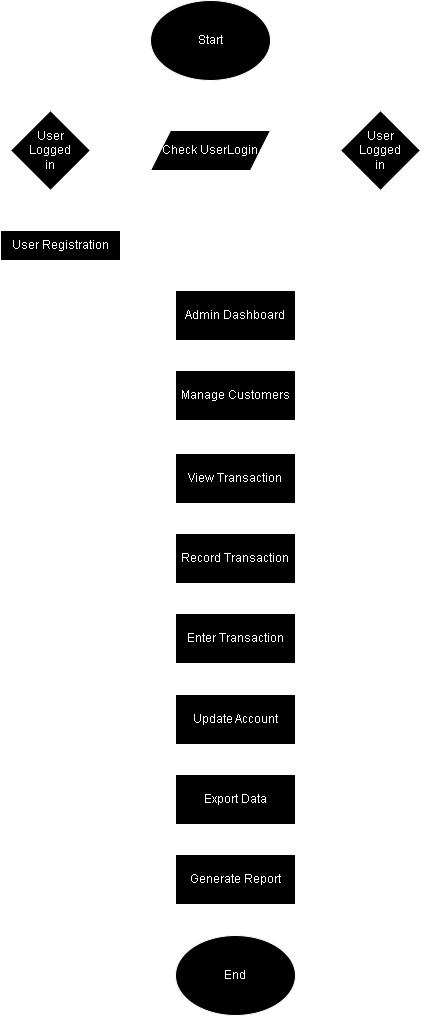

The diagram above was exported from draw.io. Its source (the exported page's mxGraphModel, read from the mxfile embedded in the PNG):
<mxGraphModel dx="2269" dy="1200" grid="0" gridSize="10" guides="1" tooltips="1" connect="1" arrows="1" fold="1" page="1" pageScale="1" pageWidth="1600" pageHeight="1200" background="#ffffff" math="0" shadow="0">
  <root>
    <mxCell id="0" />
    <mxCell id="1" parent="0" />
    <mxCell id="m-Aon39onALeyM6XBnnz-1" value="Start" style="ellipse;whiteSpace=wrap;html=1;" parent="1" vertex="1">
      <mxGeometry x="340" width="120" height="80" as="geometry" />
    </mxCell>
    <mxCell id="m-Aon39onALeyM6XBnnz-6" value="" style="edgeStyle=orthogonalEdgeStyle;rounded=0;orthogonalLoop=1;jettySize=auto;html=1;" parent="1" edge="1">
      <mxGeometry relative="1" as="geometry">
        <mxPoint x="400" y="80" as="sourcePoint" />
        <mxPoint x="399.5" y="130" as="targetPoint" />
        <Array as="points">
          <mxPoint x="399.5" y="100" />
        </Array>
      </mxGeometry>
    </mxCell>
    <mxCell id="m-Aon39onALeyM6XBnnz-7" value="Check UserLogin" style="shape=parallelogram;perimeter=parallelogramPerimeter;whiteSpace=wrap;html=1;fixedSize=1;" parent="1" vertex="1">
      <mxGeometry x="340" y="130" width="120" height="40" as="geometry" />
    </mxCell>
    <mxCell id="m-Aon39onALeyM6XBnnz-8" value="" style="edgeStyle=orthogonalEdgeStyle;rounded=0;orthogonalLoop=1;jettySize=auto;html=1;" parent="1" edge="1">
      <mxGeometry relative="1" as="geometry">
        <mxPoint x="450" y="149.5" as="sourcePoint" />
        <mxPoint x="530" y="149.5" as="targetPoint" />
        <Array as="points">
          <mxPoint x="470" y="149.5" />
        </Array>
      </mxGeometry>
    </mxCell>
    <mxCell id="m-Aon39onALeyM6XBnnz-9" value="Yes" style="text;html=1;align=center;verticalAlign=middle;resizable=0;points=[];autosize=1;strokeColor=none;fillColor=none;" parent="1" vertex="1">
      <mxGeometry x="470" y="120" width="40" height="30" as="geometry" />
    </mxCell>
    <mxCell id="m-Aon39onALeyM6XBnnz-10" value="User &lt;br&gt;Logged&lt;br&gt;in" style="rhombus;whiteSpace=wrap;html=1;" parent="1" vertex="1">
      <mxGeometry x="530" y="110" width="80" height="80" as="geometry" />
    </mxCell>
    <mxCell id="m-Aon39onALeyM6XBnnz-11" value="User &lt;br&gt;Logged&lt;br&gt;in" style="rhombus;whiteSpace=wrap;html=1;" parent="1" vertex="1">
      <mxGeometry x="200" y="110" width="80" height="80" as="geometry" />
    </mxCell>
    <mxCell id="m-Aon39onALeyM6XBnnz-12" value="" style="edgeStyle=orthogonalEdgeStyle;rounded=0;orthogonalLoop=1;jettySize=auto;html=1;entryX=1;entryY=0.5;entryDx=0;entryDy=0;" parent="1" source="m-Aon39onALeyM6XBnnz-7" target="m-Aon39onALeyM6XBnnz-11" edge="1">
      <mxGeometry relative="1" as="geometry">
        <mxPoint x="300.5" y="110" as="sourcePoint" />
        <mxPoint x="300" y="160" as="targetPoint" />
        <Array as="points" />
      </mxGeometry>
    </mxCell>
    <mxCell id="m-Aon39onALeyM6XBnnz-13" value="No" style="text;html=1;align=center;verticalAlign=middle;resizable=0;points=[];autosize=1;strokeColor=none;fillColor=none;" parent="1" vertex="1">
      <mxGeometry x="290" y="120" width="40" height="30" as="geometry" />
    </mxCell>
    <mxCell id="m-Aon39onALeyM6XBnnz-15" value="User Registration" style="rounded=0;whiteSpace=wrap;html=1;" parent="1" vertex="1">
      <mxGeometry x="190" y="230" width="120" height="30" as="geometry" />
    </mxCell>
    <mxCell id="m-Aon39onALeyM6XBnnz-16" value="" style="edgeStyle=orthogonalEdgeStyle;rounded=0;orthogonalLoop=1;jettySize=auto;html=1;" parent="1" edge="1">
      <mxGeometry relative="1" as="geometry">
        <mxPoint x="240" y="190" as="sourcePoint" />
        <mxPoint x="239.5" y="227.5" as="targetPoint" />
        <Array as="points">
          <mxPoint x="239.5" y="197.5" />
        </Array>
      </mxGeometry>
    </mxCell>
    <mxCell id="m-Aon39onALeyM6XBnnz-18" value="" style="endArrow=classic;html=1;rounded=0;exitX=0.75;exitY=0;exitDx=0;exitDy=0;elbow=horizontal;" parent="1" edge="1">
      <mxGeometry width="50" height="50" relative="1" as="geometry">
        <mxPoint x="570" y="190" as="sourcePoint" />
        <mxPoint x="450" y="290" as="targetPoint" />
        <Array as="points">
          <mxPoint x="570" y="240" />
          <mxPoint x="450" y="240" />
        </Array>
      </mxGeometry>
    </mxCell>
    <mxCell id="m-Aon39onALeyM6XBnnz-21" value="" style="edgeStyle=orthogonalEdgeStyle;rounded=0;orthogonalLoop=1;jettySize=auto;html=1;exitX=1;exitY=0.25;exitDx=0;exitDy=0;" parent="1" source="m-Aon39onALeyM6XBnnz-15" edge="1">
      <mxGeometry relative="1" as="geometry">
        <mxPoint x="390.5" y="240" as="sourcePoint" />
        <mxPoint x="390" y="290" as="targetPoint" />
        <Array as="points">
          <mxPoint x="390" y="238" />
        </Array>
      </mxGeometry>
    </mxCell>
    <mxCell id="m-Aon39onALeyM6XBnnz-25" value="Admin Dashboard" style="rounded=0;whiteSpace=wrap;html=1;" parent="1" vertex="1">
      <mxGeometry x="365" y="290" width="120" height="50" as="geometry" />
    </mxCell>
    <mxCell id="m-Aon39onALeyM6XBnnz-26" value="Manage Customers" style="rounded=0;whiteSpace=wrap;html=1;" parent="1" vertex="1">
      <mxGeometry x="365" y="370" width="120" height="50" as="geometry" />
    </mxCell>
    <mxCell id="m-Aon39onALeyM6XBnnz-34" value="View Transaction" style="rounded=0;whiteSpace=wrap;html=1;" parent="1" vertex="1">
      <mxGeometry x="365" y="453" width="120" height="50" as="geometry" />
    </mxCell>
    <mxCell id="m-Aon39onALeyM6XBnnz-35" value="Record Transaction" style="rounded=0;whiteSpace=wrap;html=1;" parent="1" vertex="1">
      <mxGeometry x="365" y="533" width="120" height="50" as="geometry" />
    </mxCell>
    <mxCell id="m-Aon39onALeyM6XBnnz-36" value="Enter Transaction" style="rounded=0;whiteSpace=wrap;html=1;" parent="1" vertex="1">
      <mxGeometry x="365" y="613" width="120" height="50" as="geometry" />
    </mxCell>
    <mxCell id="m-Aon39onALeyM6XBnnz-37" value="Update Account" style="rounded=0;whiteSpace=wrap;html=1;" parent="1" vertex="1">
      <mxGeometry x="365" y="694" width="120" height="50" as="geometry" />
    </mxCell>
    <mxCell id="m-Aon39onALeyM6XBnnz-38" value="Export Data" style="rounded=0;whiteSpace=wrap;html=1;" parent="1" vertex="1">
      <mxGeometry x="365" y="774" width="120" height="50" as="geometry" />
    </mxCell>
    <mxCell id="m-Aon39onALeyM6XBnnz-39" value="Generate Report" style="rounded=0;whiteSpace=wrap;html=1;" parent="1" vertex="1">
      <mxGeometry x="365" y="854" width="120" height="50" as="geometry" />
    </mxCell>
    <mxCell id="m-Aon39onALeyM6XBnnz-40" value="End" style="ellipse;whiteSpace=wrap;html=1;" parent="1" vertex="1">
      <mxGeometry x="365" y="935" width="120" height="80" as="geometry" />
    </mxCell>
    <mxCell id="m-Aon39onALeyM6XBnnz-41" value="" style="edgeStyle=orthogonalEdgeStyle;rounded=0;orthogonalLoop=1;jettySize=auto;html=1;jumpSize=0;strokeWidth=1;endSize=6;" parent="1" edge="1">
      <mxGeometry relative="1" as="geometry">
        <mxPoint x="420" y="352" as="sourcePoint" />
        <mxPoint x="420.28999999999996" y="369.5" as="targetPoint" />
        <Array as="points">
          <mxPoint x="420" y="340" />
          <mxPoint x="420" y="340" />
        </Array>
      </mxGeometry>
    </mxCell>
    <mxCell id="m-Aon39onALeyM6XBnnz-48" value="" style="edgeStyle=orthogonalEdgeStyle;rounded=0;orthogonalLoop=1;jettySize=auto;html=1;jumpSize=0;strokeWidth=1;endSize=6;" parent="1" edge="1">
      <mxGeometry relative="1" as="geometry">
        <mxPoint x="421" y="435" as="sourcePoint" />
        <mxPoint x="421.28999999999996" y="452.5" as="targetPoint" />
        <Array as="points">
          <mxPoint x="421" y="423" />
          <mxPoint x="421" y="423" />
        </Array>
      </mxGeometry>
    </mxCell>
    <mxCell id="m-Aon39onALeyM6XBnnz-49" value="" style="edgeStyle=orthogonalEdgeStyle;rounded=0;orthogonalLoop=1;jettySize=auto;html=1;jumpSize=0;strokeWidth=1;endSize=6;" parent="1" edge="1">
      <mxGeometry relative="1" as="geometry">
        <mxPoint x="420" y="515" as="sourcePoint" />
        <mxPoint x="420.28999999999996" y="532.5" as="targetPoint" />
        <Array as="points">
          <mxPoint x="420" y="503" />
          <mxPoint x="420" y="503" />
        </Array>
      </mxGeometry>
    </mxCell>
    <mxCell id="m-Aon39onALeyM6XBnnz-50" value="" style="edgeStyle=orthogonalEdgeStyle;rounded=0;orthogonalLoop=1;jettySize=auto;html=1;jumpSize=0;strokeWidth=1;endSize=6;" parent="1" edge="1">
      <mxGeometry relative="1" as="geometry">
        <mxPoint x="420" y="595" as="sourcePoint" />
        <mxPoint x="420.28999999999996" y="612.5" as="targetPoint" />
        <Array as="points">
          <mxPoint x="420" y="583" />
          <mxPoint x="420" y="583" />
        </Array>
      </mxGeometry>
    </mxCell>
    <mxCell id="m-Aon39onALeyM6XBnnz-51" value="" style="edgeStyle=orthogonalEdgeStyle;rounded=0;orthogonalLoop=1;jettySize=auto;html=1;jumpSize=0;strokeWidth=1;endSize=6;" parent="1" edge="1">
      <mxGeometry relative="1" as="geometry">
        <mxPoint x="420" y="676" as="sourcePoint" />
        <mxPoint x="420.28999999999996" y="693.5" as="targetPoint" />
        <Array as="points">
          <mxPoint x="420" y="664" />
          <mxPoint x="420" y="664" />
        </Array>
      </mxGeometry>
    </mxCell>
    <mxCell id="m-Aon39onALeyM6XBnnz-52" value="" style="edgeStyle=orthogonalEdgeStyle;rounded=0;orthogonalLoop=1;jettySize=auto;html=1;jumpSize=0;strokeWidth=1;endSize=6;" parent="1" edge="1">
      <mxGeometry relative="1" as="geometry">
        <mxPoint x="420" y="756" as="sourcePoint" />
        <mxPoint x="420.28999999999996" y="773.5" as="targetPoint" />
        <Array as="points">
          <mxPoint x="420" y="744" />
          <mxPoint x="420" y="744" />
        </Array>
      </mxGeometry>
    </mxCell>
    <mxCell id="m-Aon39onALeyM6XBnnz-53" value="" style="edgeStyle=orthogonalEdgeStyle;rounded=0;orthogonalLoop=1;jettySize=auto;html=1;jumpSize=0;strokeWidth=1;endSize=6;" parent="1" edge="1">
      <mxGeometry relative="1" as="geometry">
        <mxPoint x="420" y="836" as="sourcePoint" />
        <mxPoint x="420.28999999999996" y="853.5" as="targetPoint" />
        <Array as="points">
          <mxPoint x="420" y="824" />
          <mxPoint x="420" y="824" />
        </Array>
      </mxGeometry>
    </mxCell>
    <mxCell id="m-Aon39onALeyM6XBnnz-54" value="" style="edgeStyle=orthogonalEdgeStyle;rounded=0;orthogonalLoop=1;jettySize=auto;html=1;jumpSize=0;strokeWidth=1;endSize=6;" parent="1" edge="1">
      <mxGeometry relative="1" as="geometry">
        <mxPoint x="420" y="917" as="sourcePoint" />
        <mxPoint x="420.28999999999996" y="934.5" as="targetPoint" />
        <Array as="points">
          <mxPoint x="420" y="905" />
          <mxPoint x="420" y="905" />
        </Array>
      </mxGeometry>
    </mxCell>
  </root>
</mxGraphModel>